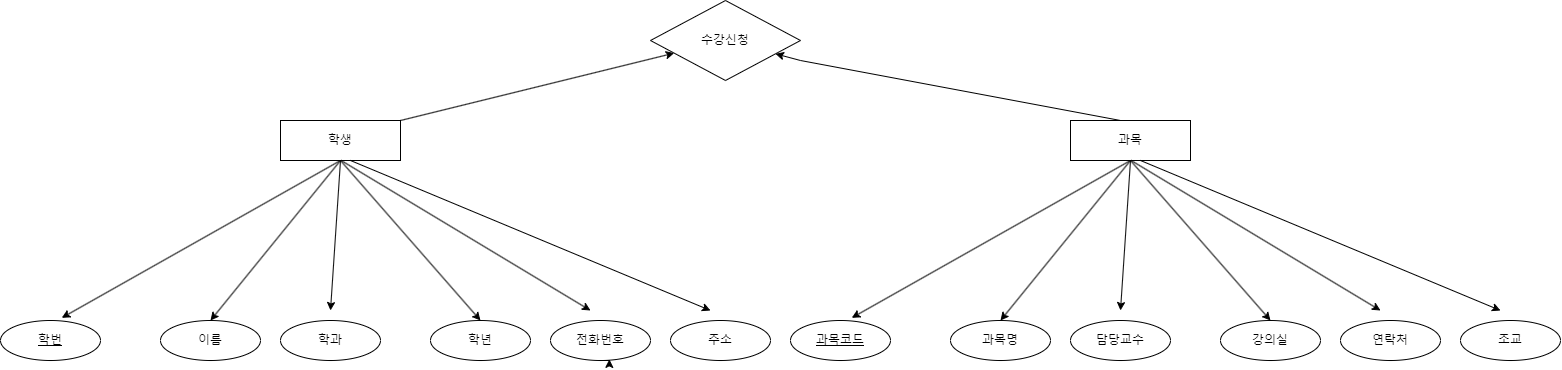

The diagram above was exported from draw.io. Its source (the exported page's mxGraphModel, read from the mxfile embedded in the PNG):
<mxGraphModel dx="1590" dy="4077" grid="1" gridSize="10" guides="1" tooltips="1" connect="1" arrows="1" fold="1" page="1" pageScale="1" pageWidth="4681" pageHeight="3300" math="0" shadow="0">
  <root>
    <mxCell id="0" />
    <mxCell id="1" parent="0" />
    <mxCell id="vPWHB3jI7QdFX1luLAzf-9" value="" style="rounded=0;orthogonalLoop=1;jettySize=auto;html=1;entryX=0.613;entryY=-0.067;entryDx=0;entryDy=0;entryPerimeter=0;exitX=0.5;exitY=1;exitDx=0;exitDy=0;" edge="1" parent="1" source="vPWHB3jI7QdFX1luLAzf-1" target="vPWHB3jI7QdFX1luLAzf-3">
      <mxGeometry relative="1" as="geometry" />
    </mxCell>
    <mxCell id="vPWHB3jI7QdFX1luLAzf-36" style="rounded=0;orthogonalLoop=1;jettySize=auto;html=1;" edge="1" parent="1" target="vPWHB3jI7QdFX1luLAzf-34">
      <mxGeometry relative="1" as="geometry">
        <mxPoint x="1180" y="50" as="sourcePoint" />
        <Array as="points">
          <mxPoint x="860" y="-10" />
        </Array>
      </mxGeometry>
    </mxCell>
    <mxCell id="vPWHB3jI7QdFX1luLAzf-1" value="과목" style="whiteSpace=wrap;html=1;align=center;" vertex="1" parent="1">
      <mxGeometry x="1130" y="50" width="120" height="40" as="geometry" />
    </mxCell>
    <mxCell id="vPWHB3jI7QdFX1luLAzf-2" value="과목명" style="ellipse;whiteSpace=wrap;html=1;align=center;" vertex="1" parent="1">
      <mxGeometry x="1010" y="250" width="100" height="40" as="geometry" />
    </mxCell>
    <mxCell id="vPWHB3jI7QdFX1luLAzf-3" value="과목코드" style="ellipse;whiteSpace=wrap;html=1;align=center;fontStyle=4;" vertex="1" parent="1">
      <mxGeometry x="850" y="250" width="100" height="40" as="geometry" />
    </mxCell>
    <mxCell id="vPWHB3jI7QdFX1luLAzf-4" value="담당교수" style="ellipse;whiteSpace=wrap;html=1;align=center;" vertex="1" parent="1">
      <mxGeometry x="1130" y="250" width="100" height="40" as="geometry" />
    </mxCell>
    <mxCell id="vPWHB3jI7QdFX1luLAzf-5" value="강의실" style="ellipse;whiteSpace=wrap;html=1;align=center;" vertex="1" parent="1">
      <mxGeometry x="1280" y="250" width="100" height="40" as="geometry" />
    </mxCell>
    <mxCell id="vPWHB3jI7QdFX1luLAzf-7" value="연락처" style="ellipse;whiteSpace=wrap;html=1;align=center;" vertex="1" parent="1">
      <mxGeometry x="1400" y="250" width="100" height="40" as="geometry" />
    </mxCell>
    <mxCell id="vPWHB3jI7QdFX1luLAzf-8" value="조교" style="ellipse;whiteSpace=wrap;html=1;align=center;" vertex="1" parent="1">
      <mxGeometry x="1520" y="250" width="100" height="40" as="geometry" />
    </mxCell>
    <mxCell id="vPWHB3jI7QdFX1luLAzf-12" value="" style="rounded=0;orthogonalLoop=1;jettySize=auto;html=1;entryX=0.5;entryY=0;entryDx=0;entryDy=0;exitX=0.5;exitY=1;exitDx=0;exitDy=0;" edge="1" parent="1" source="vPWHB3jI7QdFX1luLAzf-1" target="vPWHB3jI7QdFX1luLAzf-2">
      <mxGeometry relative="1" as="geometry">
        <mxPoint x="1199" y="93" as="sourcePoint" />
        <mxPoint x="980" y="170" as="targetPoint" />
      </mxGeometry>
    </mxCell>
    <mxCell id="vPWHB3jI7QdFX1luLAzf-15" value="" style="rounded=0;orthogonalLoop=1;jettySize=auto;html=1;entryX=0.5;entryY=0;entryDx=0;entryDy=0;" edge="1" parent="1" target="vPWHB3jI7QdFX1luLAzf-5">
      <mxGeometry relative="1" as="geometry">
        <mxPoint x="1190" y="90" as="sourcePoint" />
        <mxPoint x="1180" y="180" as="targetPoint" />
      </mxGeometry>
    </mxCell>
    <mxCell id="vPWHB3jI7QdFX1luLAzf-16" value="" style="rounded=0;orthogonalLoop=1;jettySize=auto;html=1;exitX=0.589;exitY=1.033;exitDx=0;exitDy=0;exitPerimeter=0;" edge="1" parent="1">
      <mxGeometry relative="1" as="geometry">
        <mxPoint x="1190.68" y="90.00000000000006" as="sourcePoint" />
        <mxPoint x="1440" y="240" as="targetPoint" />
      </mxGeometry>
    </mxCell>
    <mxCell id="vPWHB3jI7QdFX1luLAzf-17" value="" style="rounded=0;orthogonalLoop=1;jettySize=auto;html=1;" edge="1" parent="1">
      <mxGeometry relative="1" as="geometry">
        <mxPoint x="1210" y="90" as="sourcePoint" />
        <mxPoint x="1560" y="240" as="targetPoint" />
        <Array as="points">
          <mxPoint x="1200" y="90" />
        </Array>
      </mxGeometry>
    </mxCell>
    <mxCell id="vPWHB3jI7QdFX1luLAzf-19" value="" style="rounded=0;orthogonalLoop=1;jettySize=auto;html=1;" edge="1" parent="1">
      <mxGeometry relative="1" as="geometry">
        <mxPoint x="1190" y="90" as="sourcePoint" />
        <mxPoint x="1180" y="240" as="targetPoint" />
      </mxGeometry>
    </mxCell>
    <mxCell id="vPWHB3jI7QdFX1luLAzf-21" value="" style="rounded=0;orthogonalLoop=1;jettySize=auto;html=1;entryX=0.613;entryY=-0.067;entryDx=0;entryDy=0;entryPerimeter=0;exitX=0.5;exitY=1;exitDx=0;exitDy=0;" edge="1" source="vPWHB3jI7QdFX1luLAzf-22" target="vPWHB3jI7QdFX1luLAzf-24" parent="1">
      <mxGeometry relative="1" as="geometry" />
    </mxCell>
    <mxCell id="vPWHB3jI7QdFX1luLAzf-35" value="" style="rounded=0;orthogonalLoop=1;jettySize=auto;html=1;" edge="1" parent="1" source="vPWHB3jI7QdFX1luLAzf-22" target="vPWHB3jI7QdFX1luLAzf-34">
      <mxGeometry relative="1" as="geometry">
        <Array as="points">
          <mxPoint x="460" y="50" />
        </Array>
      </mxGeometry>
    </mxCell>
    <mxCell id="vPWHB3jI7QdFX1luLAzf-22" value="학생" style="whiteSpace=wrap;html=1;align=center;" vertex="1" parent="1">
      <mxGeometry x="340" y="50" width="120" height="40" as="geometry" />
    </mxCell>
    <mxCell id="vPWHB3jI7QdFX1luLAzf-23" value="이름" style="ellipse;whiteSpace=wrap;html=1;align=center;" vertex="1" parent="1">
      <mxGeometry x="220" y="250" width="100" height="40" as="geometry" />
    </mxCell>
    <mxCell id="vPWHB3jI7QdFX1luLAzf-24" value="학번" style="ellipse;whiteSpace=wrap;html=1;align=center;fontStyle=4;" vertex="1" parent="1">
      <mxGeometry x="60" y="250" width="100" height="40" as="geometry" />
    </mxCell>
    <mxCell id="vPWHB3jI7QdFX1luLAzf-25" value="학과" style="ellipse;whiteSpace=wrap;html=1;align=center;" vertex="1" parent="1">
      <mxGeometry x="340" y="250" width="100" height="40" as="geometry" />
    </mxCell>
    <mxCell id="vPWHB3jI7QdFX1luLAzf-26" value="학년" style="ellipse;whiteSpace=wrap;html=1;align=center;" vertex="1" parent="1">
      <mxGeometry x="490" y="250" width="100" height="40" as="geometry" />
    </mxCell>
    <mxCell id="vPWHB3jI7QdFX1luLAzf-27" value="전화번호" style="ellipse;whiteSpace=wrap;html=1;align=center;" vertex="1" parent="1">
      <mxGeometry x="610" y="250" width="100" height="40" as="geometry" />
    </mxCell>
    <mxCell id="vPWHB3jI7QdFX1luLAzf-28" value="주소" style="ellipse;whiteSpace=wrap;html=1;align=center;" vertex="1" parent="1">
      <mxGeometry x="730" y="250" width="100" height="40" as="geometry" />
    </mxCell>
    <mxCell id="vPWHB3jI7QdFX1luLAzf-29" value="" style="rounded=0;orthogonalLoop=1;jettySize=auto;html=1;entryX=0.5;entryY=0;entryDx=0;entryDy=0;exitX=0.5;exitY=1;exitDx=0;exitDy=0;" edge="1" source="vPWHB3jI7QdFX1luLAzf-22" target="vPWHB3jI7QdFX1luLAzf-23" parent="1">
      <mxGeometry relative="1" as="geometry">
        <mxPoint x="409" y="93" as="sourcePoint" />
        <mxPoint x="190" y="170" as="targetPoint" />
      </mxGeometry>
    </mxCell>
    <mxCell id="vPWHB3jI7QdFX1luLAzf-30" value="" style="rounded=0;orthogonalLoop=1;jettySize=auto;html=1;entryX=0.5;entryY=0;entryDx=0;entryDy=0;" edge="1" target="vPWHB3jI7QdFX1luLAzf-26" parent="1">
      <mxGeometry relative="1" as="geometry">
        <mxPoint x="400" y="90" as="sourcePoint" />
        <mxPoint x="390" y="180" as="targetPoint" />
      </mxGeometry>
    </mxCell>
    <mxCell id="vPWHB3jI7QdFX1luLAzf-31" value="" style="rounded=0;orthogonalLoop=1;jettySize=auto;html=1;exitX=0.589;exitY=1.033;exitDx=0;exitDy=0;exitPerimeter=0;" edge="1" parent="1">
      <mxGeometry relative="1" as="geometry">
        <mxPoint x="400.68000000000006" y="90.00000000000006" as="sourcePoint" />
        <mxPoint x="650" y="240" as="targetPoint" />
      </mxGeometry>
    </mxCell>
    <mxCell id="vPWHB3jI7QdFX1luLAzf-32" value="" style="rounded=0;orthogonalLoop=1;jettySize=auto;html=1;" edge="1" parent="1">
      <mxGeometry relative="1" as="geometry">
        <mxPoint x="420" y="90" as="sourcePoint" />
        <mxPoint x="770" y="240" as="targetPoint" />
        <Array as="points">
          <mxPoint x="410" y="90" />
        </Array>
      </mxGeometry>
    </mxCell>
    <mxCell id="vPWHB3jI7QdFX1luLAzf-33" value="" style="rounded=0;orthogonalLoop=1;jettySize=auto;html=1;" edge="1" parent="1">
      <mxGeometry relative="1" as="geometry">
        <mxPoint x="400" y="90" as="sourcePoint" />
        <mxPoint x="390" y="240" as="targetPoint" />
      </mxGeometry>
    </mxCell>
    <mxCell id="vPWHB3jI7QdFX1luLAzf-34" value="수강신청" style="rhombus;whiteSpace=wrap;html=1;" vertex="1" parent="1">
      <mxGeometry x="710" y="-70" width="150" height="80" as="geometry" />
    </mxCell>
    <mxCell id="vPWHB3jI7QdFX1luLAzf-37" style="edgeStyle=orthogonalEdgeStyle;rounded=0;orthogonalLoop=1;jettySize=auto;html=1;exitX=0.5;exitY=1;exitDx=0;exitDy=0;entryX=0.589;entryY=0.972;entryDx=0;entryDy=0;entryPerimeter=0;" edge="1" parent="1" source="vPWHB3jI7QdFX1luLAzf-27" target="vPWHB3jI7QdFX1luLAzf-27">
      <mxGeometry relative="1" as="geometry" />
    </mxCell>
  </root>
</mxGraphModel>